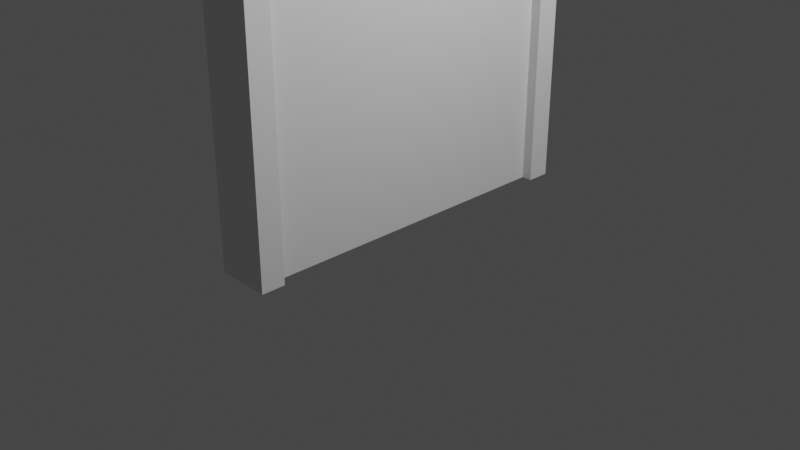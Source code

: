 # Source: Porta.blend  (saved by Blender 2.83.19; exported with 4.5.12 LTS)
import bpy
from mathutils import Matrix  # noqa: F401  (used for matrix-valued properties, if any)

bpy.ops.wm.read_factory_settings(use_empty=True)
scene = bpy.context.scene
scene.name = 'Scene'

# ---- collections
col_collection = bpy.data.collections.new('Collection'); scene.collection.children.link(col_collection)

# ---- materials (node trees are filled in below, after node groups)
mat_material = bpy.data.materials.new('Material')
mat_material.alpha_threshold = 0.0
mat_material.use_transparent_shadow = False
mat_material.line_color = (0.0, 0.0, 0.0, 1.0)

# ---- material node trees
mat_material.use_nodes = True; mat_material.node_tree.nodes.clear()
_N = mat_material.node_tree.nodes; _L = mat_material.node_tree.links
n0 = _N.new('ShaderNodeOutputMaterial'); n0.name = 'Material Output'; n0.location = (300, 300)
n1 = _N.new('ShaderNodeBsdfPrincipled'); n1.name = 'Principled BSDF'; n1.location = (10, 300)
n1.distribution = 'GGX'
n1.subsurface_method = 'BURLEY'
n1.inputs[2].default_value = 0.4
n1.inputs[3].default_value = 1.45
n1.inputs[27].default_value = (0.0, 0.0, 0.0, 1.0)
n1.inputs[28].default_value = 1.0
_L.new(n1.outputs[0], n0.inputs[0])
n0.is_active_output = True

# ---- world
world_world = bpy.data.worlds.new('World'); scene.world = world_world
world_world.use_nodes = True; world_world.node_tree.nodes.clear()
_N = world_world.node_tree.nodes; _L = world_world.node_tree.links
n0 = _N.new('ShaderNodeOutputWorld'); n0.name = 'World Output'; n0.location = (300, 300)
n1 = _N.new('ShaderNodeBackground'); n1.name = 'Background'; n1.location = (10, 300)
n1.inputs[0].default_value = (0.05088, 0.05088, 0.05088, 1.0)
_L.new(n1.outputs[0], n0.inputs[0])
n0.is_active_output = True
world_world.color = (0.05088, 0.05088, 0.05088)
world_world.use_sun_shadow = False
world_world.sun_shadow_jitter_overblur = 0.0

# ---- cameras
cam_camera = bpy.data.cameras.new('Camera')
cam_camera.clip_end = 100.0
cam_camera.ortho_scale = 7.314

# ---- lights
light_light = bpy.data.lights.new('Light', 'POINT')
light_light.transmission_factor = 0.0
light_light.energy = 1000.0
light_light.shadow_soft_size = 0.1
light_light.shadow_maximum_resolution = 0.006
light_light.use_absolute_resolution = True

# ---- meshes
me_cube = bpy.data.meshes.new('Cube')
me_cube.from_pydata([(0.1777, 1.69, 6.445), (0.1777, 1.69, 0.002966), (0.1777, -1.69, 6.445), (0.1777, -1.69, 0.002966), (-0.1777, 1.69, 6.445), (-0.1777, 1.69, 0.002966), (-0.1777, -1.69, 6.445), (-0.1777, -1.69, 0.002966), (0.1777, 1.69, 5.316), (-0.1777, -1.69, 5.316), (0.1777, -1.69, 5.316), (-0.1777, 1.69, 5.316), (0.1777, 1.69, 4.952), (0.1777, -1.69, 4.952), (-0.1777, 1.69, 4.952), (-0.1777, -1.69, 4.952), (0.1777, 1.69, 5.134), (0.1777, -1.69, 5.134), (-0.1777, 1.69, 5.134), (-0.1777, 0.6497, 5.134), (-0.1777, 0.3439, 4.952), (-0.1777, 0.3439, 5.316), (0.1777, 1.69, 0.7038), (0.1777, -1.69, 0.7038), (-0.1777, 1.69, 0.7038), (-0.1777, -1.69, 0.7038), (-0.1777, -1.69, 1.207), (0.1777, 1.69, 1.207), (0.1777, -1.69, 1.207), (-0.1777, 1.69, 1.207), (0.1777, 1.69, 0.9556), (0.1777, -1.69, 0.9556), (-0.1777, 1.69, 0.9556), (-0.1777, 0.3697, 0.7038), (-0.1777, 0.83, 0.9556), (-0.1777, 0.3697, 1.207), (0.2889, 1.69, 0.002966), (-0.2889, 1.69, 0.002966), (0.2889, 1.69, 0.7038), (-0.2889, -1.69, 5.316), (-0.2889, -1.69, 6.445), (0.2889, -1.69, 0.7038), (0.2889, -1.69, 0.002966), (-0.2889, 1.69, 0.7038), (0.2889, -1.69, 6.445), (0.2889, 1.69, 6.445), (-0.2889, -1.69, 0.002966), (-0.2889, 1.69, 6.445), (0.2889, 1.69, 5.316), (-0.2889, -1.69, 5.134), (0.2889, -1.69, 5.316), (-0.2889, 1.69, 5.316), (0.2889, 1.69, 5.134), (0.2889, 1.69, 4.952), (0.2889, -1.69, 5.134), (0.2889, -1.69, 4.952), (-0.2889, 1.69, 5.134), (-0.2889, 1.69, 4.952), (-0.2889, -1.69, 1.207), (-0.2889, -1.69, 4.952), (0.2889, 1.69, 0.9556), (0.2889, -1.69, 0.9556), (-0.2889, 1.69, 0.9556), (-0.2889, -1.69, 0.7038), (-0.2889, -1.69, 0.9556), (0.2889, 1.69, 1.207), (0.2889, -1.69, 1.207), (-0.2889, 1.69, 1.207), (0.2889, 1.942, 0.002966), (-0.2889, 1.942, 0.002966), (0.2889, 1.942, 0.7038), (-0.2889, -1.942, 5.316), (-0.2889, -1.942, 6.664), (0.2889, -1.942, 0.7038), (0.2889, -1.942, 0.002966), (-0.2889, 1.942, 0.7038), (0.2889, -1.942, 6.664), (0.2889, 1.942, 6.664), (-0.2889, -1.942, 0.002966), (-0.2889, 1.942, 6.664), (0.2889, 1.942, 5.316), (-0.2889, -1.942, 5.134), (0.2889, -1.942, 5.316), (-0.2889, 1.942, 5.316), (0.2889, 1.942, 5.134), (0.2889, 1.942, 4.952), (0.2889, -1.942, 5.134), (0.2889, -1.942, 4.952), (-0.2889, 1.942, 5.134), (-0.2889, 1.942, 4.952), (-0.2889, -1.942, 1.207), (-0.2889, -1.942, 4.952), (0.2889, 1.942, 0.9556), (0.2889, -1.942, 0.9556), (-0.2889, 1.942, 0.9556), (-0.2889, -1.942, 0.7038), (-0.2889, -1.942, 0.9556), (0.2889, 1.942, 1.207), (0.2889, -1.942, 1.207), (-0.2889, 1.942, 1.207), (-0.287, -1.69, 5.134), (-0.287, -1.69, 5.316), (-0.287, -1.69, 4.952), (-0.287, 0.6497, 5.134), (-0.287, 0.3439, 4.952), (-0.287, 0.3439, 5.316), (-0.287, -1.69, 0.9556), (-0.287, -1.69, 1.207), (-0.287, -1.69, 0.7038), (-0.287, 0.3697, 0.7038), (-0.287, 0.83, 0.9556), (-0.287, 0.3697, 1.207)], [], [(27, 30, 60, 65), (17, 10, 50, 54), (9, 6, 4, 11, 21), (5, 1, 3, 7), (8, 0, 2, 10), (6, 9, 39, 40), (24, 32, 62, 43), (16, 8, 10, 17), (33, 25, 108, 109), (8, 16, 52, 48), (22, 1, 36, 38), (26, 15, 20, 14, 29, 35), (27, 12, 13, 28), (23, 31, 61, 41), (11, 4, 47, 51), (34, 33, 109, 110), (12, 16, 17, 13), (1, 5, 37, 36), (19, 21, 11, 18), (20, 19, 18, 14), (1, 22, 23, 3), (7, 25, 33, 24, 5), (30, 22, 38, 60), (10, 2, 44, 50), (30, 27, 28, 31), (20, 15, 102, 104), (0, 8, 48, 45), (22, 30, 31, 23), (29, 14, 57, 67), (33, 34, 32, 24), (34, 35, 29, 32), (61, 66, 98, 93), (36, 37, 69, 68), (65, 60, 92, 97), (51, 47, 79, 83), (50, 44, 76, 82), (56, 51, 83, 88), (39, 49, 81, 71), (54, 50, 82, 86), (67, 57, 89, 99), (45, 48, 80, 77), (48, 52, 84, 80), (66, 55, 87, 98), (49, 59, 91, 81), (53, 65, 97, 85), (47, 40, 72, 79), (25, 7, 46, 63), (3, 23, 41, 42), (18, 11, 51, 56), (31, 28, 66, 61), (5, 24, 43, 37), (32, 29, 67, 62), (16, 12, 53, 52), (2, 0, 45, 44), (13, 17, 54, 55), (7, 3, 42, 46), (14, 18, 56, 57), (4, 6, 40, 47), (15, 26, 58, 59), (12, 27, 65, 53), (28, 13, 55, 66), (77, 79, 72, 76), (82, 76, 72, 71), (83, 79, 77, 80), (88, 83, 80, 84), (86, 82, 71, 81), (98, 87, 91, 90), (99, 89, 85, 97), (87, 86, 81, 91), (89, 88, 84, 85), (69, 75, 70, 68), (74, 73, 95, 78), (94, 99, 97, 92), (93, 98, 90, 96), (73, 93, 96, 95), (75, 94, 92, 70), (38, 36, 68, 70), (60, 38, 70, 92), (62, 67, 99, 94), (40, 39, 71, 72), (41, 61, 93, 73), (52, 53, 85, 84), (64, 63, 95, 96), (42, 41, 73, 74), (43, 62, 94, 75), (55, 54, 86, 87), (37, 43, 75, 69), (63, 46, 78, 95), (57, 56, 88, 89), (59, 58, 90, 91), (44, 45, 77, 76), (46, 42, 74, 78), (58, 64, 96, 90), (100, 101, 105, 103), (102, 100, 103, 104), (106, 107, 111, 110), (108, 106, 110, 109), (9, 21, 105, 101), (35, 34, 110, 111), (21, 19, 103, 105), (26, 35, 111, 107), (19, 20, 104, 103)])
_uv = me_cube.uv_layers.new(name='UVMap')
_uv.uv.foreach_set('vector', [0.4217, 0.5, 0.412, 0.5, 0.412, 0.5, 0.4217, 0.5, 0.5741, 0.75, 0.5812, 0.75, 0.5812, 0.75, 0.5741, 0.75, 0.5812, 0.0, 0.625, 0.0, 0.625, 0.25, 0.5812, 0.25, 0.5812, 0.1504, 0.125, 0.5, 0.375, 0.5, 0.375, 0.75, 0.125, 0.75, 0.5812, 0.5, 0.625, 0.5, 0.625, 0.75, 0.5812, 0.75, 0.625, 0.0, 0.5812, 0.0, 0.5812, 0.0, 0.625, 0.0, 0.4022, 0.25, 0.412, 0.25, 0.412, 0.25, 0.4022, 0.25, 0.5741, 0.5, 0.5812, 0.5, 0.5812, 0.75, 0.5741, 0.75, 0.4022, 0.1523, 0.4022, 0.0, 0.4022, 0.0, 0.4022, 0.1523, 0.5812, 0.5, 0.5741, 0.5, 0.5741, 0.5, 0.5812, 0.5, 0.4022, 0.5, 0.375, 0.5, 0.375, 0.5, 0.4022, 0.5, 0.4217, 0.0, 0.5671, 0.0, 0.5671, 0.1504, 0.5671, 0.25, 0.4217, 0.25, 0.4217, 0.1523, 0.4217, 0.5, 0.5671, 0.5, 0.5671, 0.75, 0.4217, 0.75, 0.4022, 0.75, 0.412, 0.75, 0.412, 0.75, 0.4022, 0.75, 0.5812, 0.25, 0.625, 0.25, 0.625, 0.25, 0.5812, 0.25, 0.412, 0.1864, 0.4022, 0.1523, 0.4022, 0.1523, 0.412, 0.1864, 0.5671, 0.5, 0.5741, 0.5, 0.5741, 0.75, 0.5671, 0.75, 0.375, 0.5, 0.125, 0.5, 0.125, 0.5, 0.375, 0.5, 0.5741, 0.1731, 0.5812, 0.1504, 0.5812, 0.25, 0.5741, 0.25, 0.5671, 0.1504, 0.5741, 0.1731, 0.5741, 0.25, 0.5671, 0.25, 0.375, 0.5, 0.4022, 0.5, 0.4022, 0.75, 0.375, 0.75, 0.375, 0.0, 0.4022, 0.0, 0.4022, 0.1523, 0.4022, 0.25, 0.375, 0.25, 0.412, 0.5, 0.4022, 0.5, 0.4022, 0.5, 0.412, 0.5, 0.5812, 0.75, 0.625, 0.75, 0.625, 0.75, 0.5812, 0.75, 0.412, 0.5, 0.4217, 0.5, 0.4217, 0.75, 0.412, 0.75, 0.5671, 0.1504, 0.5671, 0.0, 0.5671, 0.0, 0.5671, 0.1504, 0.625, 0.5, 0.5812, 0.5, 0.5812, 0.5, 0.625, 0.5, 0.4022, 0.5, 0.412, 0.5, 0.412, 0.75, 0.4022, 0.75, 0.4217, 0.25, 0.5671, 0.25, 0.5671, 0.25, 0.4217, 0.25, 0.4022, 0.1523, 0.412, 0.1864, 0.412, 0.25, 0.4022, 0.25, 0.412, 0.1864, 0.4217, 0.1523, 0.4217, 0.25, 0.412, 0.25, 0.412, 0.75, 0.4217, 0.75, 0.4217, 0.75, 0.412, 0.75, 0.375, 0.5, 0.125, 0.5, 0.125, 0.5, 0.375, 0.5, 0.4217, 0.5, 0.412, 0.5, 0.412, 0.5, 0.4217, 0.5, 0.5812, 0.25, 0.625, 0.25, 0.625, 0.25, 0.5812, 0.25, 0.5812, 0.75, 0.625, 0.75, 0.625, 0.75, 0.5812, 0.75, 0.5741, 0.25, 0.5812, 0.25, 0.5812, 0.25, 0.5741, 0.25, 0.5812, 0.0, 0.5741, 0.0, 0.5741, 0.0, 0.5812, 0.0, 0.5741, 0.75, 0.5812, 0.75, 0.5812, 0.75, 0.5741, 0.75, 0.4217, 0.25, 0.5671, 0.25, 0.5671, 0.25, 0.4217, 0.25, 0.625, 0.5, 0.5812, 0.5, 0.5812, 0.5, 0.625, 0.5, 0.5812, 0.5, 0.5741, 0.5, 0.5741, 0.5, 0.5812, 0.5, 0.4217, 0.75, 0.5671, 0.75, 0.5671, 0.75, 0.4217, 0.75, 0.5741, 0.0, 0.5671, 0.0, 0.5671, 0.0, 0.5741, 0.0, 0.5671, 0.5, 0.4217, 0.5, 0.4217, 0.5, 0.5671, 0.5, 0.625, 0.25, 0.625, 0.0, 0.625, 0.0, 0.625, 0.25, 0.4022, 0.0, 0.375, 0.0, 0.375, 0.0, 0.4022, 0.0, 0.375, 0.75, 0.4022, 0.75, 0.4022, 0.75, 0.375, 0.75, 0.5741, 0.25, 0.5812, 0.25, 0.5812, 0.25, 0.5741, 0.25, 0.412, 0.75, 0.4217, 0.75, 0.4217, 0.75, 0.412, 0.75, 0.375, 0.25, 0.4022, 0.25, 0.4022, 0.25, 0.375, 0.25, 0.412, 0.25, 0.4217, 0.25, 0.4217, 0.25, 0.412, 0.25, 0.5741, 0.5, 0.5671, 0.5, 0.5671, 0.5, 0.5741, 0.5, 0.625, 0.75, 0.625, 0.5, 0.625, 0.5, 0.625, 0.75, 0.5671, 0.75, 0.5741, 0.75, 0.5741, 0.75, 0.5671, 0.75, 0.125, 0.75, 0.375, 0.75, 0.375, 0.75, 0.125, 0.75, 0.5671, 0.25, 0.5741, 0.25, 0.5741, 0.25, 0.5671, 0.25, 0.625, 0.25, 0.625, 0.0, 0.625, 0.0, 0.625, 0.25, 0.5671, 0.0, 0.4217, 0.0, 0.4217, 0.0, 0.5671, 0.0, 0.5671, 0.5, 0.4217, 0.5, 0.4217, 0.5, 0.5671, 0.5, 0.4217, 0.75, 0.5671, 0.75, 0.5671, 0.75, 0.4217, 0.75, 0.625, 0.5, 0.875, 0.5, 0.875, 0.75, 0.625, 0.75, 0.5812, 0.75, 0.625, 0.75, 0.625, 1.0, 0.5812, 1.0, 0.5812, 0.25, 0.625, 0.25, 0.625, 0.5, 0.5812, 0.5, 0.5741, 0.25, 0.5812, 0.25, 0.5812, 0.5, 0.5741, 0.5, 0.5741, 0.75, 0.5812, 0.75, 0.5812, 1.0, 0.5741, 1.0, 0.4217, 0.75, 0.5671, 0.75, 0.5671, 1.0, 0.4217, 1.0, 0.4217, 0.25, 0.5671, 0.25, 0.5671, 0.5, 0.4217, 0.5, 0.5671, 0.75, 0.5741, 0.75, 0.5741, 1.0, 0.5671, 1.0, 0.5671, 0.25, 0.5741, 0.25, 0.5741, 0.5, 0.5671, 0.5, 0.375, 0.25, 0.4022, 0.25, 0.4022, 0.5, 0.375, 0.5, 0.375, 0.75, 0.4022, 0.75, 0.4022, 1.0, 0.375, 1.0, 0.412, 0.25, 0.4217, 0.25, 0.4217, 0.5, 0.412, 0.5, 0.412, 0.75, 0.4217, 0.75, 0.4217, 1.0, 0.412, 1.0, 0.4022, 0.75, 0.412, 0.75, 0.412, 1.0, 0.4022, 1.0, 0.4022, 0.25, 0.412, 0.25, 0.412, 0.5, 0.4022, 0.5, 0.4022, 0.5, 0.375, 0.5, 0.375, 0.5, 0.4022, 0.5, 0.412, 0.5, 0.4022, 0.5, 0.4022, 0.5, 0.412, 0.5, 0.412, 0.25, 0.4217, 0.25, 0.4217, 0.25, 0.412, 0.25, 0.625, 0.0, 0.5812, 0.0, 0.5812, 0.0, 0.625, 0.0, 0.4022, 0.75, 0.412, 0.75, 0.412, 0.75, 0.4022, 0.75, 0.5741, 0.5, 0.5671, 0.5, 0.5671, 0.5, 0.5741, 0.5, 0.412, 0.0, 0.4022, 0.0, 0.4022, 0.0, 0.412, 0.0, 0.375, 0.75, 0.4022, 0.75, 0.4022, 0.75, 0.375, 0.75, 0.4022, 0.25, 0.412, 0.25, 0.412, 0.25, 0.4022, 0.25, 0.5671, 0.75, 0.5741, 0.75, 0.5741, 0.75, 0.5671, 0.75, 0.375, 0.25, 0.4022, 0.25, 0.4022, 0.25, 0.375, 0.25, 0.4022, 0.0, 0.375, 0.0, 0.375, 0.0, 0.4022, 0.0, 0.5671, 0.25, 0.5741, 0.25, 0.5741, 0.25, 0.5671, 0.25, 0.5671, 0.0, 0.4217, 0.0, 0.4217, 0.0, 0.5671, 0.0, 0.625, 0.75, 0.625, 0.5, 0.625, 0.5, 0.625, 0.75, 0.125, 0.75, 0.375, 0.75, 0.375, 0.75, 0.125, 0.75, 0.4217, 0.0, 0.412, 0.0, 0.412, 0.0, 0.4217, 0.0, 0.5741, 0.0, 0.5812, 0.0, 0.5812, 0.1504, 0.5741, 0.1731, 0.5671, 0.0, 0.5741, 0.0, 0.5741, 0.1731, 0.5671, 0.1504, 0.412, 0.0, 0.4217, 0.0, 0.4217, 0.1523, 0.412, 0.1864, 0.4022, 0.0, 0.412, 0.0, 0.412, 0.1864, 0.4022, 0.1523, 0.5812, 0.0, 0.5812, 0.1504, 0.5812, 0.1504, 0.5812, 0.0, 0.4217, 0.1523, 0.412, 0.1864, 0.412, 0.1864, 0.4217, 0.1523, 0.5812, 0.1504, 0.5741, 0.1731, 0.5741, 0.1731, 0.5812, 0.1504, 0.4217, 0.0, 0.4217, 0.1523, 0.4217, 0.1523, 0.4217, 0.0, 0.5741, 0.1731, 0.5671, 0.1504, 0.5671, 0.1504, 0.5741, 0.1731])
me_cube.materials.append(mat_material)
me_cube.use_remesh_preserve_volume = False
me_cube.use_remesh_preserve_attributes = False
me_cube.use_mirror_vertex_groups = False
me_cube.update()

# ---- objects
ob_cube = bpy.data.objects.new('Cube', me_cube)
ob_light = bpy.data.objects.new('Light', light_light)
ob_camera = bpy.data.objects.new('Camera', cam_camera)

# ---- transforms, parenting, visibility, modifiers, constraints
ob_cube.location = (0.0, 0.0, 0.0)
ob_cube.lock_rotations_4d = False
ob_cube.empty_display_type = 'ARROWS'
ob_cube.lineart.crease_threshold = 0.0
ob_light.location = (4.076, 1.005, 5.904)
ob_light.rotation_euler = (0.6503, 0.05522, 1.866)
ob_light.lock_rotations_4d = False
ob_light.empty_display_type = 'ARROWS'
ob_light.color = (0.0, 0.0, 0.0, 0.0)
ob_light.lineart.crease_threshold = 0.0
ob_camera.location = (7.359, -6.926, 4.958)
ob_camera.rotation_euler = (1.109, 0.0, 0.8149)
ob_camera.lock_rotations_4d = False
ob_camera.empty_display_type = 'ARROWS'
ob_camera.color = (0.0, 0.0, 0.0, 0.0)
ob_camera.display_type = 'WIRE'
ob_camera.lineart.crease_threshold = 0.0

# ---- collection membership
col_collection.objects.link(ob_cube)
col_collection.objects.link(ob_light)
col_collection.objects.link(ob_camera)

# ---- scene / render settings (as saved in the file)
scene.camera = ob_camera
scene.frame_start = 1; scene.frame_end = 250; scene.frame_set(1)
scene.render.engine = 'BLENDER_EEVEE_NEXT'
scene.cycles.use_denoising = False
scene.cycles.samples = 128
scene.cycles.sampling_pattern = 'TABULATED_SOBOL'
scene.cycles.use_adaptive_sampling = False
scene.cycles.use_light_tree = False
scene.view_settings.view_transform = 'Filmic'
bpy.context.view_layer.update()
